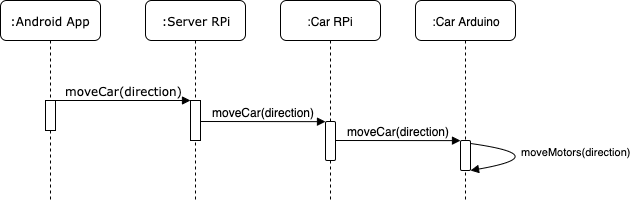

The diagram above was exported from draw.io. Its source (the exported page's mxGraphModel, read from the mxfile embedded in the PNG):
<mxGraphModel dx="774" dy="460" grid="1" gridSize="10" guides="1" tooltips="1" connect="1" arrows="1" fold="1" page="1" pageScale="1" pageWidth="1100" pageHeight="850" background="#ffffff" math="0" shadow="0">
  <root>
    <mxCell id="0" />
    <mxCell id="1" parent="0" />
    <mxCell id="7baba1c4bc27f4b0-2" value=":Server RPi" style="shape=umlLifeline;perimeter=lifelinePerimeter;whiteSpace=wrap;html=1;container=1;collapsible=0;recursiveResize=0;outlineConnect=0;rounded=1;shadow=0;comic=0;labelBackgroundColor=none;strokeColor=#000000;strokeWidth=1;fillColor=#FFFFFF;fontFamily=Verdana;fontSize=12;fontColor=#000000;align=center;" parent="1" vertex="1">
      <mxGeometry x="180" y="80" width="100" height="200" as="geometry" />
    </mxCell>
    <mxCell id="7baba1c4bc27f4b0-10" value="" style="html=1;points=[];perimeter=orthogonalPerimeter;rounded=0;shadow=0;comic=0;labelBackgroundColor=none;strokeColor=#000000;strokeWidth=1;fillColor=#FFFFFF;fontFamily=Verdana;fontSize=12;fontColor=#000000;align=center;" parent="7baba1c4bc27f4b0-2" vertex="1">
      <mxGeometry x="45" y="100" width="10" height="40" as="geometry" />
    </mxCell>
    <mxCell id="7baba1c4bc27f4b0-8" value=":Android App" style="shape=umlLifeline;perimeter=lifelinePerimeter;whiteSpace=wrap;html=1;container=1;collapsible=0;recursiveResize=0;outlineConnect=0;rounded=1;shadow=0;comic=0;labelBackgroundColor=none;strokeColor=#000000;strokeWidth=1;fillColor=#FFFFFF;fontFamily=Verdana;fontSize=12;fontColor=#000000;align=center;" parent="1" vertex="1">
      <mxGeometry x="35" y="80" width="100" height="200" as="geometry" />
    </mxCell>
    <mxCell id="7baba1c4bc27f4b0-9" value="" style="html=1;points=[];perimeter=orthogonalPerimeter;rounded=0;shadow=0;comic=0;labelBackgroundColor=none;strokeColor=#000000;strokeWidth=1;fillColor=#FFFFFF;fontFamily=Verdana;fontSize=12;fontColor=#000000;align=center;" parent="7baba1c4bc27f4b0-8" vertex="1">
      <mxGeometry x="45" y="100" width="10" height="30" as="geometry" />
    </mxCell>
    <mxCell id="7baba1c4bc27f4b0-11" value="moveCar(direction)" style="html=1;verticalAlign=bottom;endArrow=block;entryX=0;entryY=0;labelBackgroundColor=none;fontFamily=Verdana;fontSize=12;edgeStyle=elbowEdgeStyle;elbow=vertical;" parent="1" source="7baba1c4bc27f4b0-9" target="7baba1c4bc27f4b0-10" edge="1">
      <mxGeometry relative="1" as="geometry">
        <mxPoint x="220" y="190" as="sourcePoint" />
      </mxGeometry>
    </mxCell>
    <mxCell id="GdCzkCC0utKg0TRpaPAW-17" value=":Car RPi" style="shape=umlLifeline;perimeter=lifelinePerimeter;whiteSpace=wrap;html=1;container=1;collapsible=0;recursiveResize=0;outlineConnect=0;rounded=1;" parent="1" vertex="1">
      <mxGeometry x="315" y="80" width="100" height="200" as="geometry" />
    </mxCell>
    <mxCell id="GdCzkCC0utKg0TRpaPAW-18" value="" style="html=1;points=[];perimeter=orthogonalPerimeter;rounded=1;" parent="GdCzkCC0utKg0TRpaPAW-17" vertex="1">
      <mxGeometry x="45" y="121" width="10" height="39" as="geometry" />
    </mxCell>
    <mxCell id="GdCzkCC0utKg0TRpaPAW-19" value="&lt;font style=&quot;font-size: 12px&quot;&gt;moveCar(direction)&lt;/font&gt;" style="html=1;verticalAlign=bottom;endArrow=block;entryX=0;entryY=0.004;entryDx=0;entryDy=0;entryPerimeter=0;" parent="1" target="GdCzkCC0utKg0TRpaPAW-18" edge="1">
      <mxGeometry width="80" relative="1" as="geometry">
        <mxPoint x="235" y="201" as="sourcePoint" />
        <mxPoint x="403" y="196" as="targetPoint" />
      </mxGeometry>
    </mxCell>
    <mxCell id="GdCzkCC0utKg0TRpaPAW-20" value=":Car Arduino" style="shape=umlLifeline;perimeter=lifelinePerimeter;whiteSpace=wrap;html=1;container=1;collapsible=0;recursiveResize=0;outlineConnect=0;rounded=1;" parent="1" vertex="1">
      <mxGeometry x="450" y="80" width="100" height="200" as="geometry" />
    </mxCell>
    <mxCell id="GdCzkCC0utKg0TRpaPAW-21" value="" style="html=1;points=[];perimeter=orthogonalPerimeter;rounded=1;" parent="GdCzkCC0utKg0TRpaPAW-20" vertex="1">
      <mxGeometry x="45" y="140" width="10" height="30" as="geometry" />
    </mxCell>
    <mxCell id="GdCzkCC0utKg0TRpaPAW-27" value="moveMotors(direction)" style="html=1;verticalAlign=bottom;endArrow=block;edgeStyle=orthogonalEdgeStyle;curved=1;exitX=0.981;exitY=0.113;exitDx=0;exitDy=0;exitPerimeter=0;entryX=0.981;entryY=1;entryDx=0;entryDy=0;entryPerimeter=0;" parent="GdCzkCC0utKg0TRpaPAW-20" source="GdCzkCC0utKg0TRpaPAW-21" target="GdCzkCC0utKg0TRpaPAW-21" edge="1">
      <mxGeometry x="-0.0029" y="-21" width="80" relative="1" as="geometry">
        <mxPoint x="55" y="150" as="sourcePoint" />
        <mxPoint x="135" y="150" as="targetPoint" />
        <Array as="points">
          <mxPoint x="140" y="155" />
        </Array>
        <mxPoint x="24" y="26" as="offset" />
      </mxGeometry>
    </mxCell>
    <mxCell id="GdCzkCC0utKg0TRpaPAW-22" value="&lt;font style=&quot;font-size: 12px&quot;&gt;moveCar(direction)&lt;/font&gt;" style="html=1;verticalAlign=bottom;endArrow=block;entryX=0;entryY=0.004;entryDx=0;entryDy=0;entryPerimeter=0;" parent="1" target="GdCzkCC0utKg0TRpaPAW-21" edge="1">
      <mxGeometry width="80" relative="1" as="geometry">
        <mxPoint x="370" y="220" as="sourcePoint" />
        <mxPoint x="555" y="220" as="targetPoint" />
      </mxGeometry>
    </mxCell>
  </root>
</mxGraphModel>